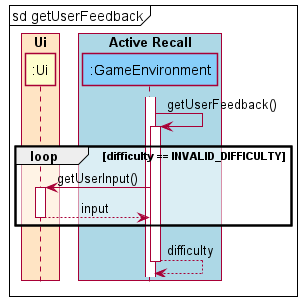

The diagram above was rendered by PlantUML. Its source (embedded in the PNG):
@startuml
'https://plantuml.com/sequence-diagram
!include ../SequenceStyle.puml

mainframe sd getUserFeedback

box "Commands" #thistle
endbox
box "Ui" #bisque
participant ":Ui" as Ui
endbox
box "Active Recall" #lightblue
participant ":GameEnvironment" as GameEnvironment #lightskyblue
endbox

activate GameEnvironment
GameEnvironment -> GameEnvironment : getUserFeedback()
activate GameEnvironment
  loop difficulty == INVALID_DIFFICULTY
  GameEnvironment -> Ui : getUserInput()
  activate Ui
  return input
  end
return difficulty
@enduml